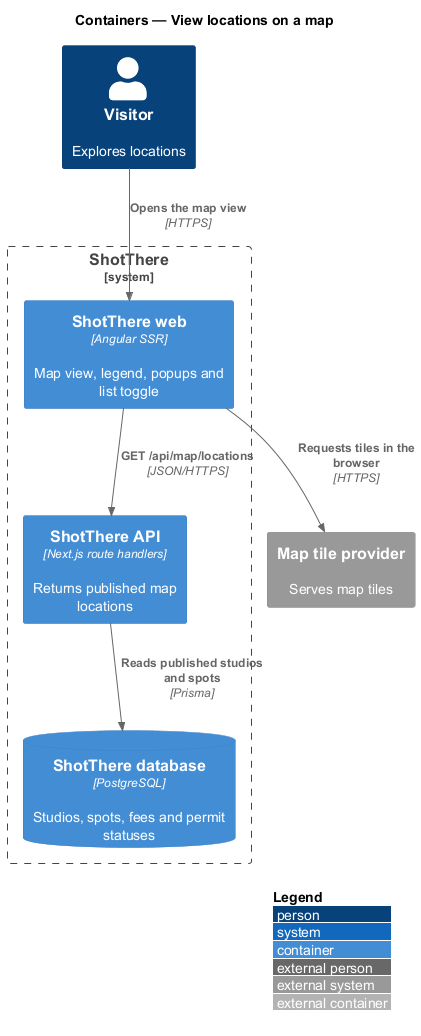

The diagram above was rendered by PlantUML. Its source (embedded in the PNG):
@startuml
!include <C4/C4_Container>
LAYOUT_WITH_LEGEND()
title Containers — View locations on a map

Person(visitor, "Visitor", "Explores locations")
System_Ext(maps, "Map tile provider", "Serves map tiles")
System_Boundary(shotthere, "ShotThere") {
  Container(web, "ShotThere web", "Angular SSR", "Map view, legend, popups and list toggle")
  Container(api, "ShotThere API", "Next.js route handlers", "Returns published map locations")
  ContainerDb(db, "ShotThere database", "PostgreSQL", "Studios, spots, fees and permit statuses")
}
Rel(visitor, web, "Opens the map view", "HTTPS")
Rel(web, api, "GET /api/map/locations", "JSON/HTTPS")
Rel(api, db, "Reads published studios and spots", "Prisma")
Rel(web, maps, "Requests tiles in the browser", "HTTPS")
@enduml